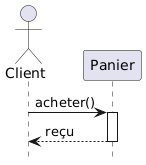

The diagram above was rendered by PlantUML. Its source (embedded in the PNG):
@startuml
actor Client
participant Panier AS Pan

Client -> Pan : acheter()
activate Pan
Pan --> Client : reçu
deactivate Pan

hide footbox
@enduml